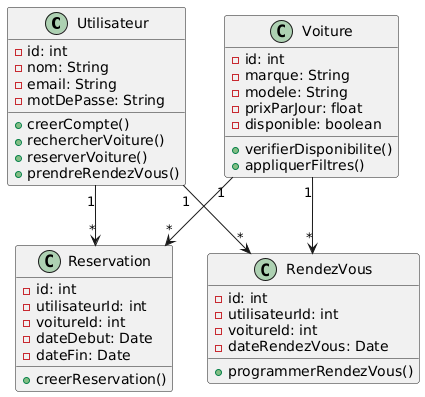

The diagram above was rendered by PlantUML. Its source (embedded in the PNG):
@startuml
class Utilisateur {
    - id: int
    - nom: String
    - email: String
    - motDePasse: String
    + creerCompte()
    + rechercherVoiture()
    + reserverVoiture()
    + prendreRendezVous()
}

class Voiture {
    - id: int
    - marque: String
    - modele: String
    - prixParJour: float
    - disponible: boolean
    + verifierDisponibilite()
    + appliquerFiltres()
}

class Reservation {
    - id: int
    - utilisateurId: int
    - voitureId: int
    - dateDebut: Date
    - dateFin: Date
    + creerReservation()
}

class RendezVous {
    - id: int
    - utilisateurId: int
    - voitureId: int
    - dateRendezVous: Date
    + programmerRendezVous()
}

Utilisateur "1" --> "*" Reservation
Utilisateur "1" --> "*" RendezVous
Voiture "1" --> "*" Reservation
Voiture "1" --> "*" RendezVous
@enduml